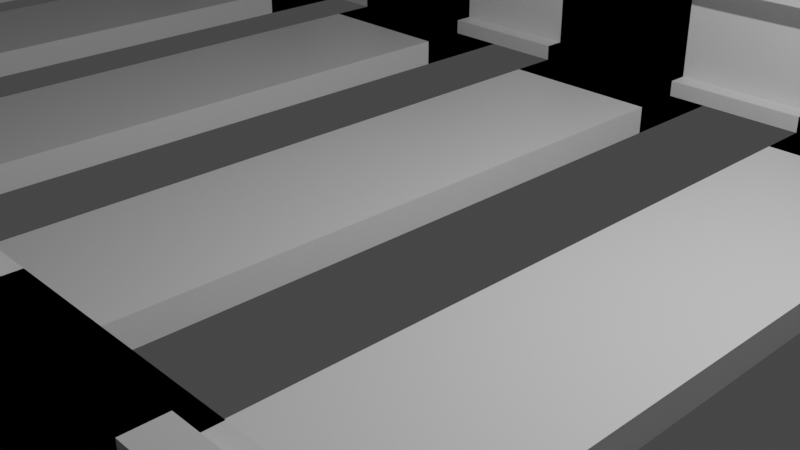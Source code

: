 # Source: rails.blend  (saved by Blender 2.83.21; exported with 4.5.12 LTS)
import bpy
from mathutils import Matrix  # noqa: F401  (used for matrix-valued properties, if any)

bpy.ops.wm.read_factory_settings(use_empty=True)
scene = bpy.context.scene
scene.name = 'Scene'

# ---- collections
col_collection = bpy.data.collections.new('Collection'); scene.collection.children.link(col_collection)

# ---- materials (node trees are filled in below, after node groups)
mat_material_001 = bpy.data.materials.new('Material.001')
mat_material_001.alpha_threshold = 0.0
mat_material_001.use_transparent_shadow = False
mat_material_001.line_color = (0.0, 0.0, 0.0, 1.0)

# ---- material node trees
mat_material_001.use_nodes = True; mat_material_001.node_tree.nodes.clear()
_N = mat_material_001.node_tree.nodes; _L = mat_material_001.node_tree.links
n0 = _N.new('ShaderNodeOutputMaterial'); n0.name = 'Material Output'; n0.location = (300, 300)
n1 = _N.new('ShaderNodeBsdfPrincipled'); n1.name = 'Principled BSDF'; n1.location = (10, 300)
n1.distribution = 'GGX'
n1.subsurface_method = 'BURLEY'
n1.inputs[2].default_value = 0.4
n1.inputs[3].default_value = 1.45
n1.inputs[27].default_value = (0.0, 0.0, 0.0, 1.0)
n1.inputs[28].default_value = 1.0
_L.new(n1.outputs[0], n0.inputs[0])
n0.is_active_output = True

# ---- world
world_world = bpy.data.worlds.new('World'); scene.world = world_world
world_world.use_nodes = True; world_world.node_tree.nodes.clear()
_N = world_world.node_tree.nodes; _L = world_world.node_tree.links
n0 = _N.new('ShaderNodeOutputWorld'); n0.name = 'World Output'; n0.location = (300, 300)
n1 = _N.new('ShaderNodeBackground'); n1.name = 'Background'; n1.location = (10, 300)
n1.inputs[0].default_value = (0.05088, 0.05088, 0.05088, 1.0)
_L.new(n1.outputs[0], n0.inputs[0])
n0.is_active_output = True
world_world.color = (0.05088, 0.05088, 0.05088)
world_world.use_sun_shadow = False
world_world.sun_shadow_jitter_overblur = 0.0

# ---- cameras
cam_camera = bpy.data.cameras.new('Camera')
cam_camera.clip_end = 100.0
cam_camera.ortho_scale = 7.314

# ---- lights
light_light = bpy.data.lights.new('Light', 'POINT')
light_light.transmission_factor = 0.0
light_light.energy = 1000.0
light_light.shadow_soft_size = 0.1
light_light.shadow_maximum_resolution = 0.006
light_light.use_absolute_resolution = True

# ---- meshes
me_cube_001 = bpy.data.meshes.new('Cube.001')
me_cube_001.from_pydata([(1.0, -4.065, 1.0), (1.0, -4.065, -1.0), (1.0, -6.065, 1.0), (1.0, -6.065, -1.0), (-1.0, -4.065, 1.0), (-1.0, -4.065, -1.0), (-1.0, -6.065, 1.0), (-1.0, -6.065, -1.0), (-1.0, -4.665, -1.0), (1.0, -4.665, 1.0), (-1.0, -4.665, 1.0), (1.0, -4.665, -1.0), (-1.0, -5.358, -1.0), (1.0, -5.358, 1.0), (-1.0, -5.358, 1.0), (1.0, -5.358, -1.0), (-1.0, -5.358, 2.15), (-1.0, -4.665, 2.15), (1.0, -4.665, 2.15), (1.0, -5.358, 2.15), (-1.0, -5.193, 1.0), (1.0, -5.193, -1.0), (-1.0, -5.193, -1.0), (1.0, -5.193, 1.0), (-1.0, -5.193, 2.15), (1.0, -5.193, 2.15), (-1.0, -4.912, 1.0), (1.0, -4.912, -1.0), (-1.0, -4.912, 2.15), (-1.0, -4.912, -1.0), (1.0, -4.912, 1.0), (1.0, -4.912, 2.15), (1.0, -4.912, 11.01), (1.0, -5.193, 11.01), (-1.0, -5.193, 11.01), (-1.0, -4.912, 11.01), (1.0, -4.912, 11.01), (1.0, -5.193, 11.01), (-1.0, -5.193, 11.01), (-1.0, -4.912, 11.01), (-1.0, -4.912, 9.459), (1.0, -4.912, 9.459), (1.0, -5.193, 9.459), (-1.0, -5.193, 9.459), (-1.0, -4.642, 11.01), (1.0, -4.642, 11.01), (-1.0, -4.642, 9.459), (1.0, -4.642, 9.459), (-1.0, -5.484, 11.01), (1.0, -5.484, 11.01), (1.0, -5.484, 9.459), (-1.0, -5.484, 9.459), (1.0, -4.912, 12.11), (1.0, -5.193, 12.11), (-1.0, -5.193, 12.11), (-1.0, -4.912, 12.11), (-1.0, -5.358, -1.0), (-1.0, -6.065, -1.0), (1.0, -4.065, -1.0), (-1.0, -4.065, -1.0), (1.0, -4.065, 1.0), (-1.0, -6.065, 1.0), (1.0, -6.065, 1.0), (1.0, -6.065, -1.0), (-1.0, -4.065, 1.0), (1.0, -5.358, 1.0), (-1.0, -4.665, 1.0), (1.0, -4.665, -1.0), (-1.0, -4.665, -1.0), (1.0, -4.665, 1.0), (-1.0, -4.912, 1.0), (1.0, -4.912, -1.0), (-1.0, -5.193, -1.0), (1.0, -5.193, 1.0), (-1.0, -5.358, 1.0), (1.0, -5.358, -1.0), (-1.0, -4.912, 2.15), (-1.0, -4.665, 2.15), (1.0, -4.665, 2.15), (1.0, -5.193, 2.15), (1.0, -5.358, 2.15), (-1.0, -5.358, 2.15), (-1.0, -5.193, 1.0), (1.0, -5.193, -1.0), (-1.0, -4.912, -1.0), (1.0, -4.912, 1.0), (-1.0, -5.193, 2.15), (1.0, -4.912, 2.15), (1.0, -4.912, 11.01), (1.0, -5.193, 11.01), (-1.0, -5.193, 11.01), (-1.0, -4.912, 11.01), (-1.0, -4.912, 9.459), (1.0, -4.912, 9.459), (1.0, -5.193, 9.459), (-1.0, -5.193, 9.459), (1.0, -4.912, 11.01), (1.0, -5.193, 11.01), (-1.0, -5.193, 11.01), (-1.0, -4.912, 11.01), (-1.0, -4.642, 11.01), (1.0, -4.642, 11.01), (-1.0, -4.642, 9.459), (1.0, -4.642, 9.459), (-1.0, -5.484, 11.01), (1.0, -5.484, 11.01), (1.0, -5.484, 9.459), (-1.0, -5.484, 9.459), (1.0, -4.912, 12.11), (1.0, -5.193, 12.11), (-1.0, -5.193, 12.11), (-1.0, -4.912, 12.11), (1.0, 0.0001221, -1.0), (-1.0, 0.0001221, -1.0), (1.0, 0.0001221, 1.0), (-1.0, 0.0001221, 1.0), (-1.0, -7.443, -1.0), (-1.0, -7.443, 1.0), (1.0, -7.443, 1.0), (1.0, -7.443, -1.0), (1.845, -5.193, 1.0), (1.845, -5.358, 1.0), (1.845, -5.193, 2.15), (1.845, -5.358, 2.15), (1.845, -4.665, 1.0), (1.845, -4.665, 2.15), (1.845, -4.912, 1.0), (1.845, -4.912, 2.15), (1.845, -4.912, 11.01), (1.845, -5.193, 11.01), (1.845, -4.912, 9.459), (1.845, -5.193, 9.459), (1.845, -4.912, 11.01), (1.845, -5.193, 11.01), (1.845, -4.642, 11.01), (1.845, -4.642, 9.459), (1.845, -5.484, 9.459), (1.845, -5.484, 11.01), (1.845, -4.912, 12.11), (1.845, -5.193, 12.11), (-1.887, -4.912, 1.0), (-1.887, -4.665, 1.0), (-1.887, -4.912, 2.15), (-1.887, -4.665, 2.15), (-1.887, -5.358, 2.15), (-1.887, -5.358, 1.0), (-1.887, -5.193, 1.0), (-1.887, -5.193, 2.15), (-1.887, -5.193, 11.01), (-1.887, -4.912, 11.01), (-1.887, -4.912, 9.459), (-1.887, -5.193, 9.459), (-1.887, -5.193, 11.01), (-1.887, -4.912, 11.01), (-1.887, -4.642, 9.459), (-1.887, -4.642, 11.01), (-1.887, -5.484, 11.01), (-1.887, -5.484, 9.459), (-1.887, -5.193, 12.11), (-1.887, -4.912, 12.11)], [], [(13, 2, 6, 14), (3, 7, 6, 2), (8, 5, 4, 10), (12, 7, 3, 15), (15, 3, 2, 13), (5, 1, 0, 4), (1, 11, 9, 0), (5, 8, 11, 1), (29, 8, 10, 26), (0, 9, 10, 4), (7, 12, 14, 6), (21, 15, 13, 23), (22, 12, 15, 21), (30, 31, 18, 9), (25, 19, 16, 24), (9, 18, 17, 10), (14, 16, 19, 13), (20, 24, 16, 14), (26, 28, 24, 20), (35, 44, 45, 32), (13, 19, 25, 23), (29, 22, 21, 27), (27, 21, 23, 30), (12, 22, 20, 14), (11, 27, 30, 9), (8, 29, 27, 11), (18, 31, 28, 17), (10, 17, 28, 26), (23, 25, 31, 30), (22, 29, 26, 20), (35, 39, 38, 34), (33, 49, 48, 34), (42, 33, 32, 41), (40, 35, 34, 43), (38, 54, 53, 37), (33, 37, 36, 32), (32, 36, 39, 35), (34, 38, 37, 33), (28, 40, 43, 24), (25, 42, 41, 31), (24, 43, 42, 25), (31, 41, 40, 28), (47, 45, 44, 46), (41, 47, 46, 40), (32, 45, 47, 41), (40, 46, 44, 35), (51, 48, 49, 50), (34, 48, 51, 43), (42, 50, 49, 33), (43, 51, 50, 42), (52, 53, 54, 55), (39, 55, 54, 38), (37, 53, 52, 36), (36, 52, 55, 39), (65, 74, 61, 62), (57, 63, 119, 116), (68, 66, 64, 59), (56, 75, 63, 57), (75, 65, 62, 63), (64, 60, 114, 115), (58, 60, 69, 67), (59, 58, 67, 68), (84, 70, 66, 68), (60, 64, 66, 69), (57, 61, 74, 56), (83, 73, 65, 75), (72, 83, 75, 56), (93, 103, 135, 130), (79, 86, 81, 80), (69, 66, 77, 78), (74, 65, 80, 81), (81, 86, 147, 144), (111, 99, 153, 159), (91, 88, 101, 100), (73, 85, 126, 120), (84, 71, 83, 72), (71, 85, 73, 83), (56, 74, 82, 72), (67, 69, 85, 71), (68, 67, 71, 84), (78, 77, 76, 87), (92, 76, 142, 150), (78, 87, 127, 125), (72, 82, 70, 84), (95, 107, 157, 151), (89, 90, 104, 105), (97, 89, 129, 133), (98, 110, 158, 152), (98, 97, 109, 110), (89, 105, 137, 129), (88, 91, 99, 96), (90, 89, 97, 98), (102, 92, 150, 154), (79, 80, 123, 122), (86, 79, 94, 95), (87, 76, 92, 93), (103, 102, 100, 101), (93, 92, 102, 103), (109, 97, 133, 139), (86, 95, 151, 147), (107, 106, 105, 104), (91, 100, 155, 149), (85, 69, 124, 126), (95, 94, 106, 107), (108, 111, 110, 109), (104, 90, 148, 156), (88, 96, 132, 128), (96, 99, 111, 108), (113, 115, 114, 112), (60, 58, 112, 114), (59, 64, 115, 113), (58, 59, 113, 112), (119, 118, 117, 116), (62, 61, 117, 118), (63, 62, 118, 119), (61, 57, 116, 117), (126, 124, 125, 127), (121, 120, 122, 123), (120, 126, 127, 122), (131, 130, 128, 129), (129, 128, 132, 133), (122, 127, 130, 131), (128, 130, 135, 134), (131, 129, 137, 136), (133, 132, 138, 139), (69, 78, 125, 124), (106, 94, 131, 136), (96, 108, 138, 132), (80, 65, 121, 123), (108, 109, 139, 138), (94, 79, 122, 131), (105, 106, 136, 137), (103, 101, 134, 135), (87, 93, 130, 127), (65, 73, 120, 121), (101, 88, 128, 134), (146, 145, 144, 147), (140, 146, 147, 142), (141, 140, 142, 143), (149, 148, 152, 153), (150, 151, 148, 149), (142, 147, 151, 150), (150, 149, 155, 154), (148, 151, 157, 156), (153, 152, 158, 159), (70, 82, 146, 140), (100, 102, 154, 155), (77, 66, 141, 143), (107, 104, 156, 157), (74, 81, 144, 145), (90, 98, 152, 148), (110, 111, 159, 158), (76, 77, 143, 142), (82, 74, 145, 146), (99, 91, 149, 153), (66, 70, 140, 141)])
_uv = me_cube_001.uv_layers.new(name='UVMap')
_uv.uv.foreach_set('vector', [0.625, 0.6616, 0.625, 0.75, 0.875, 0.75, 0.875, 0.6616, 0.375, 0.75, 0.375, 1.0, 0.625, 1.0, 0.625, 0.75, 0.375, 0.175, 0.375, 0.25, 0.625, 0.25, 0.625, 0.175, 0.125, 0.6616, 0.125, 0.75, 0.375, 0.75, 0.375, 0.6616, 0.375, 0.6616, 0.375, 0.75, 0.625, 0.75, 0.625, 0.6616, 0.375, 0.25, 0.375, 0.5, 0.625, 0.5, 0.625, 0.25, 0.375, 0.5, 0.375, 0.575, 0.625, 0.575, 0.625, 0.5, 0.125, 0.5, 0.125, 0.575, 0.375, 0.575, 0.375, 0.5, 0.375, 0.1441, 0.375, 0.175, 0.625, 0.175, 0.625, 0.1441, 0.625, 0.5, 0.625, 0.575, 0.875, 0.575, 0.875, 0.5, 0.375, 0.0, 0.375, 0.08838, 0.625, 0.08838, 0.625, 0.0, 0.375, 0.641, 0.375, 0.6616, 0.625, 0.6616, 0.625, 0.641, 0.125, 0.641, 0.125, 0.6616, 0.375, 0.6616, 0.375, 0.641, 0.625, 0.6059, 0.625, 0.6059, 0.625, 0.575, 0.625, 0.575, 0.625, 0.641, 0.625, 0.6616, 0.875, 0.6616, 0.875, 0.641, 0.625, 0.575, 0.625, 0.575, 0.875, 0.575, 0.875, 0.575, 0.875, 0.6616, 0.875, 0.6616, 0.625, 0.6616, 0.625, 0.6616, 0.625, 0.109, 0.625, 0.109, 0.625, 0.08838, 0.625, 0.08838, 0.625, 0.1441, 0.625, 0.1441, 0.625, 0.109, 0.625, 0.109, 0.875, 0.6059, 0.875, 0.6059, 0.625, 0.6059, 0.625, 0.6059, 0.625, 0.6616, 0.625, 0.6616, 0.625, 0.641, 0.625, 0.641, 0.125, 0.6059, 0.125, 0.641, 0.375, 0.641, 0.375, 0.6059, 0.375, 0.6059, 0.375, 0.641, 0.625, 0.641, 0.625, 0.6059, 0.375, 0.08838, 0.375, 0.109, 0.625, 0.109, 0.625, 0.08838, 0.375, 0.575, 0.375, 0.6059, 0.625, 0.6059, 0.625, 0.575, 0.125, 0.575, 0.125, 0.6059, 0.375, 0.6059, 0.375, 0.575, 0.625, 0.575, 0.625, 0.6059, 0.875, 0.6059, 0.875, 0.575, 0.625, 0.175, 0.625, 0.175, 0.625, 0.1441, 0.625, 0.1441, 0.625, 0.641, 0.625, 0.641, 0.625, 0.6059, 0.625, 0.6059, 0.375, 0.109, 0.375, 0.1441, 0.625, 0.1441, 0.625, 0.109, 0.625, 0.1441, 0.625, 0.1441, 0.625, 0.109, 0.625, 0.109, 0.625, 0.641, 0.625, 0.641, 0.875, 0.641, 0.875, 0.641, 0.625, 0.641, 0.625, 0.641, 0.625, 0.6059, 0.625, 0.6059, 0.625, 0.1441, 0.625, 0.1441, 0.625, 0.109, 0.625, 0.109, 0.875, 0.641, 0.875, 0.641, 0.625, 0.641, 0.625, 0.641, 0.625, 0.641, 0.625, 0.641, 0.625, 0.6059, 0.625, 0.6059, 0.625, 0.6059, 0.625, 0.6059, 0.875, 0.6059, 0.875, 0.6059, 0.875, 0.641, 0.875, 0.641, 0.625, 0.641, 0.625, 0.641, 0.625, 0.1441, 0.625, 0.1441, 0.625, 0.109, 0.625, 0.109, 0.625, 0.641, 0.625, 0.641, 0.625, 0.6059, 0.625, 0.6059, 0.875, 0.641, 0.875, 0.641, 0.625, 0.641, 0.625, 0.641, 0.625, 0.6059, 0.625, 0.6059, 0.875, 0.6059, 0.875, 0.6059, 0.625, 0.6059, 0.625, 0.6059, 0.875, 0.6059, 0.875, 0.6059, 0.625, 0.6059, 0.625, 0.6059, 0.875, 0.6059, 0.875, 0.6059, 0.625, 0.6059, 0.625, 0.6059, 0.625, 0.6059, 0.625, 0.6059, 0.625, 0.1441, 0.625, 0.1441, 0.625, 0.1441, 0.625, 0.1441, 0.875, 0.641, 0.875, 0.641, 0.625, 0.641, 0.625, 0.641, 0.625, 0.109, 0.625, 0.109, 0.625, 0.109, 0.625, 0.109, 0.625, 0.641, 0.625, 0.641, 0.625, 0.641, 0.625, 0.641, 0.875, 0.641, 0.875, 0.641, 0.625, 0.641, 0.625, 0.641, 0.625, 0.6059, 0.625, 0.641, 0.875, 0.641, 0.875, 0.6059, 0.625, 0.1441, 0.625, 0.1441, 0.625, 0.109, 0.625, 0.109, 0.625, 0.641, 0.625, 0.641, 0.625, 0.6059, 0.625, 0.6059, 0.625, 0.6059, 0.625, 0.6059, 0.875, 0.6059, 0.875, 0.6059, 0.625, 0.6616, 0.875, 0.6616, 0.875, 0.75, 0.625, 0.75, 0.125, 0.75, 0.375, 0.75, 0.375, 0.75, 0.125, 0.75, 0.375, 0.175, 0.625, 0.175, 0.625, 0.25, 0.375, 0.25, 0.125, 0.6616, 0.375, 0.6616, 0.375, 0.75, 0.125, 0.75, 0.375, 0.6616, 0.625, 0.6616, 0.625, 0.75, 0.375, 0.75, 0.875, 0.5, 0.625, 0.5, 0.625, 0.5, 0.875, 0.5, 0.375, 0.5, 0.625, 0.5, 0.625, 0.575, 0.375, 0.575, 0.125, 0.5, 0.375, 0.5, 0.375, 0.575, 0.125, 0.575, 0.375, 0.1441, 0.625, 0.1441, 0.625, 0.175, 0.375, 0.175, 0.625, 0.5, 0.875, 0.5, 0.875, 0.575, 0.625, 0.575, 0.375, 0.0, 0.625, 0.0, 0.625, 0.08838, 0.375, 0.08838, 0.375, 0.641, 0.625, 0.641, 0.625, 0.6616, 0.375, 0.6616, 0.125, 0.641, 0.375, 0.641, 0.375, 0.6616, 0.125, 0.6616, 0.625, 0.6059, 0.625, 0.6059, 0.625, 0.6059, 0.625, 0.6059, 0.625, 0.641, 0.875, 0.641, 0.875, 0.6616, 0.625, 0.6616, 0.625, 0.575, 0.875, 0.575, 0.875, 0.575, 0.625, 0.575, 0.875, 0.6616, 0.625, 0.6616, 0.625, 0.6616, 0.875, 0.6616, 0.875, 0.6616, 0.875, 0.641, 0.875, 0.641, 0.875, 0.6616, 0.875, 0.6059, 0.875, 0.6059, 0.875, 0.6059, 0.875, 0.6059, 0.875, 0.6059, 0.625, 0.6059, 0.625, 0.6059, 0.875, 0.6059, 0.625, 0.641, 0.625, 0.6059, 0.625, 0.6059, 0.625, 0.641, 0.125, 0.6059, 0.375, 0.6059, 0.375, 0.641, 0.125, 0.641, 0.375, 0.6059, 0.625, 0.6059, 0.625, 0.641, 0.375, 0.641, 0.375, 0.08838, 0.625, 0.08838, 0.625, 0.109, 0.375, 0.109, 0.375, 0.575, 0.625, 0.575, 0.625, 0.6059, 0.375, 0.6059, 0.125, 0.575, 0.375, 0.575, 0.375, 0.6059, 0.125, 0.6059, 0.625, 0.575, 0.875, 0.575, 0.875, 0.6059, 0.625, 0.6059, 0.875, 0.6059, 0.875, 0.6059, 0.875, 0.6059, 0.875, 0.6059, 0.625, 0.575, 0.625, 0.6059, 0.625, 0.6059, 0.625, 0.575, 0.375, 0.109, 0.625, 0.109, 0.625, 0.1441, 0.375, 0.1441, 0.875, 0.641, 0.875, 0.641, 0.875, 0.641, 0.875, 0.641, 0.625, 0.641, 0.875, 0.641, 0.875, 0.641, 0.625, 0.641, 0.625, 0.641, 0.625, 0.641, 0.625, 0.641, 0.625, 0.641, 0.875, 0.641, 0.875, 0.641, 0.875, 0.641, 0.875, 0.641, 0.875, 0.641, 0.625, 0.641, 0.625, 0.641, 0.875, 0.641, 0.625, 0.641, 0.625, 0.641, 0.625, 0.641, 0.625, 0.641, 0.625, 0.6059, 0.875, 0.6059, 0.875, 0.6059, 0.625, 0.6059, 0.875, 0.641, 0.625, 0.641, 0.625, 0.641, 0.875, 0.641, 0.875, 0.6059, 0.875, 0.6059, 0.875, 0.6059, 0.875, 0.6059, 0.625, 0.641, 0.625, 0.6616, 0.625, 0.6616, 0.625, 0.641, 0.875, 0.641, 0.625, 0.641, 0.625, 0.641, 0.875, 0.641, 0.625, 0.6059, 0.875, 0.6059, 0.875, 0.6059, 0.625, 0.6059, 0.625, 0.6059, 0.875, 0.6059, 0.875, 0.6059, 0.625, 0.6059, 0.625, 0.6059, 0.875, 0.6059, 0.875, 0.6059, 0.625, 0.6059, 0.625, 0.641, 0.625, 0.641, 0.625, 0.641, 0.625, 0.641, 0.875, 0.641, 0.875, 0.641, 0.875, 0.641, 0.875, 0.641, 0.875, 0.641, 0.625, 0.641, 0.625, 0.641, 0.875, 0.641, 0.875, 0.6059, 0.875, 0.6059, 0.875, 0.6059, 0.875, 0.6059, 0.625, 0.6059, 0.625, 0.575, 0.625, 0.575, 0.625, 0.6059, 0.875, 0.641, 0.625, 0.641, 0.625, 0.641, 0.875, 0.641, 0.625, 0.6059, 0.875, 0.6059, 0.875, 0.641, 0.625, 0.641, 0.875, 0.641, 0.875, 0.641, 0.875, 0.641, 0.875, 0.641, 0.625, 0.6059, 0.625, 0.6059, 0.625, 0.6059, 0.625, 0.6059, 0.625, 0.6059, 0.875, 0.6059, 0.875, 0.6059, 0.625, 0.6059, 0.375, 0.25, 0.625, 0.25, 0.625, 0.5, 0.375, 0.5, 0.625, 0.5, 0.375, 0.5, 0.375, 0.5, 0.625, 0.5, 0.375, 0.25, 0.625, 0.25, 0.625, 0.25, 0.375, 0.25, 0.375, 0.5, 0.125, 0.5, 0.125, 0.5, 0.375, 0.5, 0.375, 0.75, 0.625, 0.75, 0.625, 1.0, 0.375, 1.0, 0.625, 0.75, 0.875, 0.75, 0.875, 0.75, 0.625, 0.75, 0.375, 0.75, 0.625, 0.75, 0.625, 0.75, 0.375, 0.75, 0.625, 0.0, 0.375, 0.0, 0.375, 0.0, 0.625, 0.0, 0.625, 0.6059, 0.625, 0.575, 0.625, 0.575, 0.625, 0.6059, 0.625, 0.6616, 0.625, 0.641, 0.625, 0.641, 0.625, 0.6616, 0.625, 0.641, 0.625, 0.6059, 0.625, 0.6059, 0.625, 0.641, 0.625, 0.641, 0.625, 0.6059, 0.625, 0.6059, 0.625, 0.641, 0.625, 0.641, 0.625, 0.6059, 0.625, 0.6059, 0.625, 0.641, 0.625, 0.641, 0.625, 0.6059, 0.625, 0.6059, 0.625, 0.641, 0.625, 0.6059, 0.625, 0.6059, 0.625, 0.6059, 0.625, 0.6059, 0.625, 0.641, 0.625, 0.641, 0.625, 0.641, 0.625, 0.641, 0.625, 0.641, 0.625, 0.6059, 0.625, 0.6059, 0.625, 0.641, 0.625, 0.575, 0.625, 0.575, 0.625, 0.575, 0.625, 0.575, 0.625, 0.641, 0.625, 0.641, 0.625, 0.641, 0.625, 0.641, 0.625, 0.6059, 0.625, 0.6059, 0.625, 0.6059, 0.625, 0.6059, 0.625, 0.6616, 0.625, 0.6616, 0.625, 0.6616, 0.625, 0.6616, 0.625, 0.6059, 0.625, 0.641, 0.625, 0.641, 0.625, 0.6059, 0.625, 0.641, 0.625, 0.641, 0.625, 0.641, 0.625, 0.641, 0.625, 0.641, 0.625, 0.641, 0.625, 0.641, 0.625, 0.641, 0.625, 0.6059, 0.625, 0.6059, 0.625, 0.6059, 0.625, 0.6059, 0.625, 0.6059, 0.625, 0.6059, 0.625, 0.6059, 0.625, 0.6059, 0.625, 0.6616, 0.625, 0.641, 0.625, 0.641, 0.625, 0.6616, 0.625, 0.6059, 0.625, 0.6059, 0.625, 0.6059, 0.625, 0.6059, 0.625, 0.109, 0.625, 0.08838, 0.625, 0.08838, 0.625, 0.109, 0.625, 0.1441, 0.625, 0.109, 0.625, 0.109, 0.625, 0.1441, 0.625, 0.175, 0.625, 0.1441, 0.625, 0.1441, 0.625, 0.175, 0.625, 0.1441, 0.625, 0.109, 0.625, 0.109, 0.625, 0.1441, 0.625, 0.1441, 0.625, 0.109, 0.625, 0.109, 0.625, 0.1441, 0.625, 0.1441, 0.625, 0.109, 0.625, 0.109, 0.625, 0.1441, 0.625, 0.1441, 0.625, 0.1441, 0.625, 0.1441, 0.625, 0.1441, 0.625, 0.109, 0.625, 0.109, 0.625, 0.109, 0.625, 0.109, 0.625, 0.1441, 0.625, 0.109, 0.625, 0.109, 0.625, 0.1441, 0.625, 0.1441, 0.625, 0.109, 0.625, 0.109, 0.625, 0.1441, 0.875, 0.6059, 0.875, 0.6059, 0.875, 0.6059, 0.875, 0.6059, 0.875, 0.575, 0.875, 0.575, 0.875, 0.575, 0.875, 0.575, 0.875, 0.641, 0.875, 0.641, 0.875, 0.641, 0.875, 0.641, 0.875, 0.6616, 0.875, 0.6616, 0.875, 0.6616, 0.875, 0.6616, 0.875, 0.641, 0.875, 0.641, 0.875, 0.641, 0.875, 0.641, 0.875, 0.641, 0.875, 0.6059, 0.875, 0.6059, 0.875, 0.641, 0.875, 0.6059, 0.875, 0.575, 0.875, 0.575, 0.875, 0.6059, 0.625, 0.109, 0.625, 0.08838, 0.625, 0.08838, 0.625, 0.109, 0.875, 0.6059, 0.875, 0.6059, 0.875, 0.6059, 0.875, 0.6059, 0.625, 0.175, 0.625, 0.1441, 0.625, 0.1441, 0.625, 0.175])
me_cube_001.materials.append(mat_material_001)
me_cube_001.use_remesh_preserve_volume = False
me_cube_001.use_remesh_preserve_attributes = False
me_cube_001.use_mirror_vertex_groups = False
me_cube_001.update()

# ---- objects
ob_light = bpy.data.objects.new('Light', light_light)
ob_camera = bpy.data.objects.new('Camera', cam_camera)
ob_cube = bpy.data.objects.new('Cube', me_cube_001)

# ---- transforms, parenting, visibility, modifiers, constraints
ob_light.location = (4.076, 1.005, 5.904)
ob_light.rotation_euler = (0.6503, 0.05522, 1.866)
ob_light.lock_rotations_4d = False
ob_light.empty_display_type = 'ARROWS'
ob_light.color = (0.0, 0.0, 0.0, 0.0)
ob_light.lineart.crease_threshold = 0.0
ob_camera.location = (7.359, -6.926, 4.958)
ob_camera.rotation_euler = (1.109, 0.0, 0.8149)
ob_camera.lock_rotations_4d = False
ob_camera.empty_display_type = 'ARROWS'
ob_camera.color = (0.0, 0.0, 0.0, 0.0)
ob_camera.display_type = 'WIRE'
ob_camera.lineart.crease_threshold = 0.0
ob_cube.location = (-83.07, 0.0, 0.0)
ob_cube.scale = (1.0, 1.0, 0.1702)
ob_cube.lock_rotations_4d = False
ob_cube.empty_display_type = 'ARROWS'
ob_cube.lineart.crease_threshold = 0.0
_m = ob_cube.modifiers.new('Array', 'ARRAY')
_m.count = 50
_m.constant_offset_displace = (0.0, 0.0, 0.0)
_m = ob_cube.modifiers.new('Mirror', 'MIRROR')
_m.use_axis = (True, True, False)

# ---- collection membership
col_collection.objects.link(ob_light)
col_collection.objects.link(ob_camera)
col_collection.objects.link(ob_cube)

# ---- scene / render settings (as saved in the file)
scene.camera = ob_camera
scene.frame_start = 1; scene.frame_end = 250; scene.frame_set(1)
scene.render.engine = 'BLENDER_EEVEE_NEXT'
scene.cycles.use_denoising = False
scene.cycles.samples = 128
scene.cycles.sampling_pattern = 'TABULATED_SOBOL'
scene.cycles.use_adaptive_sampling = False
scene.cycles.use_light_tree = False
scene.view_settings.view_transform = 'Filmic'
bpy.context.view_layer.update()

